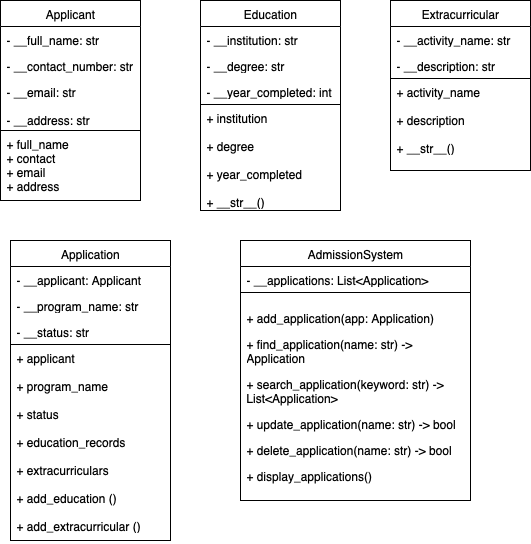

The diagram above was exported from draw.io. Its source (the exported page's mxGraphModel, read from the mxfile embedded in the PNG):
<mxGraphModel dx="652" dy="473" grid="1" gridSize="10" guides="1" tooltips="1" connect="1" arrows="1" fold="1" page="1" pageScale="1" pageWidth="827" pageHeight="1169" math="0" shadow="0">
  <root>
    <mxCell id="0" />
    <mxCell id="1" parent="0" />
    <mxCell id="ZPHXFVtH1FOMVUpWa0no-20" value="Applicant" style="swimlane;fontStyle=0;childLayout=stackLayout;horizontal=1;startSize=26;fillColor=none;horizontalStack=0;resizeParent=1;resizeParentMax=0;resizeLast=0;collapsible=1;marginBottom=0;whiteSpace=wrap;html=1;" vertex="1" parent="1">
      <mxGeometry x="560" y="300" width="140" height="130" as="geometry" />
    </mxCell>
    <mxCell id="ZPHXFVtH1FOMVUpWa0no-21" value="- __full_name: str" style="text;strokeColor=none;fillColor=none;align=left;verticalAlign=top;spacingLeft=4;spacingRight=4;overflow=hidden;rotatable=0;points=[[0,0.5],[1,0.5]];portConstraint=eastwest;whiteSpace=wrap;html=1;" vertex="1" parent="ZPHXFVtH1FOMVUpWa0no-20">
      <mxGeometry y="26" width="140" height="26" as="geometry" />
    </mxCell>
    <mxCell id="ZPHXFVtH1FOMVUpWa0no-22" value="- __contact_number: str" style="text;strokeColor=none;fillColor=none;align=left;verticalAlign=top;spacingLeft=4;spacingRight=4;overflow=hidden;rotatable=0;points=[[0,0.5],[1,0.5]];portConstraint=eastwest;whiteSpace=wrap;html=1;" vertex="1" parent="ZPHXFVtH1FOMVUpWa0no-20">
      <mxGeometry y="52" width="140" height="26" as="geometry" />
    </mxCell>
    <mxCell id="ZPHXFVtH1FOMVUpWa0no-23" value="- __email: str&lt;div&gt;&lt;br&gt;&lt;/div&gt;&lt;div&gt;- __address: str&lt;/div&gt;" style="text;strokeColor=none;fillColor=none;align=left;verticalAlign=top;spacingLeft=4;spacingRight=4;overflow=hidden;rotatable=0;points=[[0,0.5],[1,0.5]];portConstraint=eastwest;whiteSpace=wrap;html=1;" vertex="1" parent="ZPHXFVtH1FOMVUpWa0no-20">
      <mxGeometry y="78" width="140" height="52" as="geometry" />
    </mxCell>
    <mxCell id="ZPHXFVtH1FOMVUpWa0no-25" value="+ full_name&lt;div&gt;+ contact&lt;/div&gt;&lt;div&gt;+ email&lt;/div&gt;&lt;div&gt;+ address&lt;/div&gt;" style="text;strokeColor=default;fillColor=none;align=left;verticalAlign=top;spacingLeft=4;spacingRight=4;overflow=hidden;rotatable=0;points=[[0,0.5],[1,0.5]];portConstraint=eastwest;whiteSpace=wrap;html=1;" vertex="1" parent="1">
      <mxGeometry x="560" y="430" width="140" height="70" as="geometry" />
    </mxCell>
    <mxCell id="ZPHXFVtH1FOMVUpWa0no-26" value="Education" style="swimlane;fontStyle=0;childLayout=stackLayout;horizontal=1;startSize=26;fillColor=none;horizontalStack=0;resizeParent=1;resizeParentMax=0;resizeLast=0;collapsible=1;marginBottom=0;whiteSpace=wrap;html=1;" vertex="1" parent="1">
      <mxGeometry x="760" y="300" width="140" height="104" as="geometry" />
    </mxCell>
    <mxCell id="ZPHXFVtH1FOMVUpWa0no-27" value="- __institution: str" style="text;strokeColor=none;fillColor=none;align=left;verticalAlign=top;spacingLeft=4;spacingRight=4;overflow=hidden;rotatable=0;points=[[0,0.5],[1,0.5]];portConstraint=eastwest;whiteSpace=wrap;html=1;" vertex="1" parent="ZPHXFVtH1FOMVUpWa0no-26">
      <mxGeometry y="26" width="140" height="26" as="geometry" />
    </mxCell>
    <mxCell id="ZPHXFVtH1FOMVUpWa0no-28" value="- __degree: str" style="text;strokeColor=none;fillColor=none;align=left;verticalAlign=top;spacingLeft=4;spacingRight=4;overflow=hidden;rotatable=0;points=[[0,0.5],[1,0.5]];portConstraint=eastwest;whiteSpace=wrap;html=1;" vertex="1" parent="ZPHXFVtH1FOMVUpWa0no-26">
      <mxGeometry y="52" width="140" height="26" as="geometry" />
    </mxCell>
    <mxCell id="ZPHXFVtH1FOMVUpWa0no-29" value="- __year_completed: int" style="text;strokeColor=none;fillColor=none;align=left;verticalAlign=top;spacingLeft=4;spacingRight=4;overflow=hidden;rotatable=0;points=[[0,0.5],[1,0.5]];portConstraint=eastwest;whiteSpace=wrap;html=1;" vertex="1" parent="ZPHXFVtH1FOMVUpWa0no-26">
      <mxGeometry y="78" width="140" height="26" as="geometry" />
    </mxCell>
    <mxCell id="ZPHXFVtH1FOMVUpWa0no-30" value="+ institution&lt;div&gt;&lt;br&gt;&lt;/div&gt;&lt;div&gt;+ degree&lt;/div&gt;&lt;div&gt;&lt;br&gt;&lt;/div&gt;&lt;div&gt;+ year_completed&lt;/div&gt;&lt;div&gt;&lt;br&gt;&lt;/div&gt;&lt;div&gt;+ __str__()&lt;/div&gt;" style="text;strokeColor=default;fillColor=none;align=left;verticalAlign=top;spacingLeft=4;spacingRight=4;overflow=hidden;rotatable=0;points=[[0,0.5],[1,0.5]];portConstraint=eastwest;whiteSpace=wrap;html=1;" vertex="1" parent="1">
      <mxGeometry x="760" y="404" width="140" height="106" as="geometry" />
    </mxCell>
    <mxCell id="ZPHXFVtH1FOMVUpWa0no-31" value="Extracurricular" style="swimlane;fontStyle=0;childLayout=stackLayout;horizontal=1;startSize=26;fillColor=none;horizontalStack=0;resizeParent=1;resizeParentMax=0;resizeLast=0;collapsible=1;marginBottom=0;whiteSpace=wrap;html=1;" vertex="1" parent="1">
      <mxGeometry x="950" y="300" width="140" height="78" as="geometry" />
    </mxCell>
    <mxCell id="ZPHXFVtH1FOMVUpWa0no-32" value="- __activity_name: str" style="text;strokeColor=none;fillColor=none;align=left;verticalAlign=top;spacingLeft=4;spacingRight=4;overflow=hidden;rotatable=0;points=[[0,0.5],[1,0.5]];portConstraint=eastwest;whiteSpace=wrap;html=1;" vertex="1" parent="ZPHXFVtH1FOMVUpWa0no-31">
      <mxGeometry y="26" width="140" height="26" as="geometry" />
    </mxCell>
    <mxCell id="ZPHXFVtH1FOMVUpWa0no-33" value="- __description: str" style="text;strokeColor=none;fillColor=none;align=left;verticalAlign=top;spacingLeft=4;spacingRight=4;overflow=hidden;rotatable=0;points=[[0,0.5],[1,0.5]];portConstraint=eastwest;whiteSpace=wrap;html=1;" vertex="1" parent="ZPHXFVtH1FOMVUpWa0no-31">
      <mxGeometry y="52" width="140" height="26" as="geometry" />
    </mxCell>
    <mxCell id="ZPHXFVtH1FOMVUpWa0no-35" value="&lt;div&gt;+ activity_name&lt;/div&gt;&lt;div&gt;&lt;br&gt;&lt;/div&gt;&lt;div&gt;+ description&lt;/div&gt;&lt;div&gt;&lt;br&gt;&lt;/div&gt;&lt;div&gt;+ __str__()&lt;/div&gt;" style="text;strokeColor=default;fillColor=none;align=left;verticalAlign=top;spacingLeft=4;spacingRight=4;overflow=hidden;rotatable=0;points=[[0,0.5],[1,0.5]];portConstraint=eastwest;whiteSpace=wrap;html=1;" vertex="1" parent="1">
      <mxGeometry x="950" y="378" width="140" height="92" as="geometry" />
    </mxCell>
    <mxCell id="ZPHXFVtH1FOMVUpWa0no-36" value="Application" style="swimlane;fontStyle=0;childLayout=stackLayout;horizontal=1;startSize=26;fillColor=none;horizontalStack=0;resizeParent=1;resizeParentMax=0;resizeLast=0;collapsible=1;marginBottom=0;whiteSpace=wrap;html=1;" vertex="1" parent="1">
      <mxGeometry x="570" y="540" width="160" height="104" as="geometry" />
    </mxCell>
    <mxCell id="ZPHXFVtH1FOMVUpWa0no-37" value="- __applicant: Applicant" style="text;strokeColor=none;fillColor=none;align=left;verticalAlign=top;spacingLeft=4;spacingRight=4;overflow=hidden;rotatable=0;points=[[0,0.5],[1,0.5]];portConstraint=eastwest;whiteSpace=wrap;html=1;" vertex="1" parent="ZPHXFVtH1FOMVUpWa0no-36">
      <mxGeometry y="26" width="160" height="26" as="geometry" />
    </mxCell>
    <mxCell id="ZPHXFVtH1FOMVUpWa0no-38" value="- __program_name: str" style="text;strokeColor=none;fillColor=none;align=left;verticalAlign=top;spacingLeft=4;spacingRight=4;overflow=hidden;rotatable=0;points=[[0,0.5],[1,0.5]];portConstraint=eastwest;whiteSpace=wrap;html=1;" vertex="1" parent="ZPHXFVtH1FOMVUpWa0no-36">
      <mxGeometry y="52" width="160" height="26" as="geometry" />
    </mxCell>
    <mxCell id="ZPHXFVtH1FOMVUpWa0no-39" value="- __status: str" style="text;strokeColor=none;fillColor=none;align=left;verticalAlign=top;spacingLeft=4;spacingRight=4;overflow=hidden;rotatable=0;points=[[0,0.5],[1,0.5]];portConstraint=eastwest;whiteSpace=wrap;html=1;" vertex="1" parent="ZPHXFVtH1FOMVUpWa0no-36">
      <mxGeometry y="78" width="160" height="26" as="geometry" />
    </mxCell>
    <mxCell id="ZPHXFVtH1FOMVUpWa0no-40" value="+ applicant&lt;div&gt;&lt;br&gt;&lt;/div&gt;&lt;div&gt;+ program_name&lt;/div&gt;&lt;div&gt;&lt;br&gt;&lt;/div&gt;&lt;div&gt;+ status&lt;/div&gt;&lt;div&gt;&lt;br&gt;&lt;/div&gt;&lt;div&gt;+ education_records&lt;/div&gt;&lt;div&gt;&lt;br&gt;&lt;/div&gt;&lt;div&gt;+ extracurriculars&lt;/div&gt;&lt;div&gt;&lt;br&gt;&lt;/div&gt;&lt;div&gt;+ add_education ()&lt;/div&gt;&lt;div&gt;&lt;br&gt;&lt;/div&gt;&lt;div&gt;+ add_extracurricular ()&lt;/div&gt;" style="text;strokeColor=default;fillColor=none;align=left;verticalAlign=top;spacingLeft=4;spacingRight=4;overflow=hidden;rotatable=0;points=[[0,0.5],[1,0.5]];portConstraint=eastwest;whiteSpace=wrap;html=1;" vertex="1" parent="1">
      <mxGeometry x="570" y="644" width="160" height="196" as="geometry" />
    </mxCell>
    <mxCell id="ZPHXFVtH1FOMVUpWa0no-41" value="AdmissionSystem" style="swimlane;fontStyle=0;childLayout=stackLayout;horizontal=1;startSize=26;fillColor=none;horizontalStack=0;resizeParent=1;resizeParentMax=0;resizeLast=0;collapsible=1;marginBottom=0;whiteSpace=wrap;html=1;" vertex="1" parent="1">
      <mxGeometry x="800" y="540" width="230" height="52" as="geometry" />
    </mxCell>
    <mxCell id="ZPHXFVtH1FOMVUpWa0no-42" value="- __applications: List&amp;lt;Application&amp;gt;" style="text;strokeColor=none;fillColor=none;align=left;verticalAlign=top;spacingLeft=4;spacingRight=4;overflow=hidden;rotatable=0;points=[[0,0.5],[1,0.5]];portConstraint=eastwest;whiteSpace=wrap;html=1;" vertex="1" parent="ZPHXFVtH1FOMVUpWa0no-41">
      <mxGeometry y="26" width="230" height="26" as="geometry" />
    </mxCell>
    <mxCell id="ZPHXFVtH1FOMVUpWa0no-45" value="&lt;p style=&quot;caret-color: rgb(0, 0, 0); color: rgb(0, 0, 0);&quot; data-pm-slice=&quot;1 1 []&quot;&gt;+ add_application(app: Application)&lt;/p&gt;&lt;p style=&quot;caret-color: rgb(0, 0, 0); color: rgb(0, 0, 0);&quot;&gt;+ find_application(name: str) -&amp;gt; Application&lt;/p&gt;&lt;p style=&quot;caret-color: rgb(0, 0, 0); color: rgb(0, 0, 0);&quot;&gt;+ search_application(keyword: str) -&amp;gt; List&amp;lt;Application&amp;gt;&lt;/p&gt;&lt;p style=&quot;caret-color: rgb(0, 0, 0); color: rgb(0, 0, 0);&quot;&gt;+ update_application(name: str) -&amp;gt; bool&lt;/p&gt;&lt;p style=&quot;caret-color: rgb(0, 0, 0); color: rgb(0, 0, 0);&quot;&gt;+ delete_application(name: str) -&amp;gt; bool&lt;/p&gt;&lt;p style=&quot;caret-color: rgb(0, 0, 0); color: rgb(0, 0, 0);&quot;&gt;+ display_applications()&lt;/p&gt;" style="text;strokeColor=default;fillColor=none;align=left;verticalAlign=top;spacingLeft=4;spacingRight=4;overflow=hidden;rotatable=0;points=[[0,0.5],[1,0.5]];portConstraint=eastwest;whiteSpace=wrap;html=1;" vertex="1" parent="1">
      <mxGeometry x="800" y="592" width="230" height="208" as="geometry" />
    </mxCell>
  </root>
</mxGraphModel>